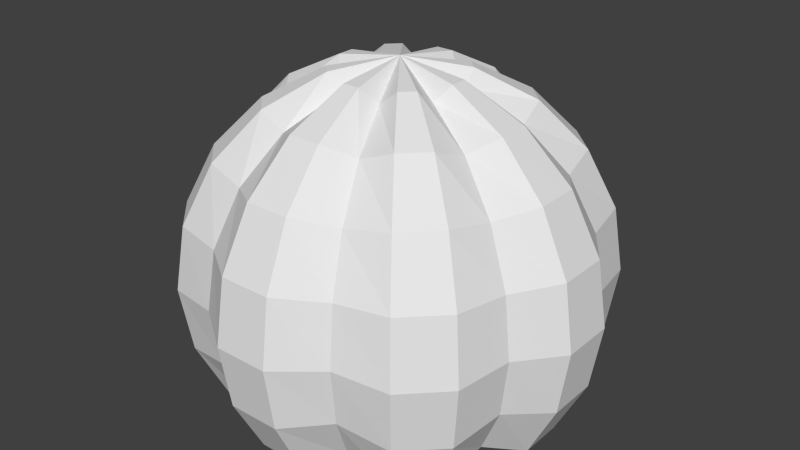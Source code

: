 # Source: jellydiff.blend  (saved by Blender 2.69.0; exported with 4.5.12 LTS)
import bpy
from mathutils import Matrix  # noqa: F401  (used for matrix-valued properties, if any)

bpy.ops.wm.read_factory_settings(use_empty=True)
scene = bpy.context.scene
scene.name = 'Scene'

# ---- collections
col_collection_1 = bpy.data.collections.new('Collection 1'); scene.collection.children.link(col_collection_1)

# ---- world
world_world = bpy.data.worlds.new('World'); scene.world = world_world
world_world.color = (0.05088, 0.05088, 0.05088)
world_world.use_sun_shadow = False
world_world.sun_shadow_jitter_overblur = 0.0
world_world.cycles.sampling_method = 'MANUAL'
world_world.cycles.sample_map_resolution = 256

# ---- meshes
me_sphere_001 = bpy.data.meshes.new('Sphere.001')
me_sphere_001.from_pydata([(-0.1037, -0.01389, 0.2523), (-0.1973, -0.02643, 0.2042), (-0.2716, -0.03638, 0.1293), (-0.3193, -0.04276, 0.03486), (-0.3357, -0.04496, -0.06982), (-0.3193, -0.04276, -0.1745), (-0.2716, -0.03638, -0.2689), (-0.1038, 0.01343, 0.2523), (-0.1975, 0.02555, 0.2042), (-0.2718, 0.03516, 0.1293), (-0.3195, 0.04134, 0.03486), (-0.3359, 0.04346, -0.06982), (-0.3195, 0.04134, -0.1745), (-0.2718, 0.03516, -0.2689), (-0.08827, 0.03633, 0.2294), (-0.1679, 0.0691, 0.1855), (-0.2311, 0.09511, 0.1172), (-0.2717, 0.1118, 0.03106), (-0.2856, 0.1176, -0.06439), (-0.2717, 0.1118, -0.1598), (-0.2311, 0.09511, -0.2459), (-0.08319, 0.06354, 0.2523), (-0.1582, 0.1209, 0.2042), (-0.2178, 0.1663, 0.1293), (-0.256, 0.1955, 0.03486), (-0.2692, 0.2056, -0.06982), (-0.256, 0.1955, -0.1745), (-0.2178, 0.1663, -0.2689), (-0.06391, 0.0829, 0.2523), (-0.1216, 0.1577, 0.2042), (-0.1673, 0.217, 0.1293), (-0.1967, 0.2551, 0.03486), (-0.2068, 0.2683, -0.06982), (-0.1967, 0.2551, -0.1745), (-0.1673, 0.217, -0.2689), (-0.03672, 0.0881, 0.2294), (-0.06985, 0.1676, 0.1855), (-0.09614, 0.2307, 0.1172), (-0.113, 0.2711, 0.03106), (-0.1188, 0.2851, -0.06439), (-0.113, 0.2711, -0.1598), (-0.09614, 0.2307, -0.2459), (-0.01389, 0.1037, 0.2523), (-0.02643, 0.1973, 0.2042), (-0.03638, 0.2716, 0.1293), (-0.04276, 0.3193, 0.03486), (-0.04496, 0.3357, -0.06982), (-0.04276, 0.3193, -0.1745), (-0.03638, 0.2716, -0.2689), (0.01343, 0.1038, 0.2523), (0.02555, 0.1975, 0.2042), (0.03516, 0.2718, 0.1293), (0.04134, 0.3195, 0.03486), (0.04346, 0.3359, -0.06982), (0.04134, 0.3195, -0.1745), (0.03516, 0.2718, -0.2689), (0.03633, 0.08827, 0.2294), (0.0691, 0.1679, 0.1855), (0.09511, 0.2311, 0.1172), (0.1118, 0.2717, 0.03106), (0.1176, 0.2856, -0.06439), (0.1118, 0.2717, -0.1598), (0.09511, 0.2311, -0.2459), (0.06354, 0.08319, 0.2523), (0.1209, 0.1582, 0.2042), (0.1663, 0.2178, 0.1293), (0.1955, 0.256, 0.03486), (0.2056, 0.2692, -0.06982), (0.1955, 0.256, -0.1745), (0.1663, 0.2178, -0.2689), (0.0829, 0.06391, 0.2523), (0.1577, 0.1216, 0.2042), (0.217, 0.1673, 0.1293), (0.2551, 0.1967, 0.03486), (0.2683, 0.2068, -0.06982), (0.2551, 0.1967, -0.1745), (0.217, 0.1673, -0.2689), (0.0881, 0.03672, 0.2294), (0.1676, 0.06985, 0.1855), (0.2307, 0.09614, 0.1172), (0.2711, 0.113, 0.03106), (0.2851, 0.1188, -0.06439), (0.2711, 0.113, -0.1598), (0.2307, 0.09614, -0.2459), (0.1037, 0.01389, 0.2523), (0.1973, 0.02643, 0.2042), (0.2716, 0.03638, 0.1293), (0.3193, 0.04276, 0.03486), (0.3357, 0.04496, -0.06982), (0.3193, 0.04276, -0.1745), (0.2716, 0.03638, -0.2689), (0.1038, -0.01343, 0.2523), (0.1975, -0.02555, 0.2042), (0.2718, -0.03516, 0.1293), (0.3195, -0.04134, 0.03486), (0.3359, -0.04346, -0.06982), (0.3195, -0.04134, -0.1745), (0.2718, -0.03516, -0.2689), (0.08827, -0.03633, 0.2294), (0.1679, -0.0691, 0.1855), (0.2311, -0.09511, 0.1172), (0.2717, -0.1118, 0.03106), (0.2856, -0.1176, -0.06439), (0.2717, -0.1118, -0.1598), (0.2311, -0.09511, -0.2459), (0.08319, -0.06354, 0.2523), (0.1582, -0.1209, 0.2042), (0.2178, -0.1663, 0.1293), (0.256, -0.1955, 0.03486), (0.2692, -0.2056, -0.06982), (0.256, -0.1955, -0.1745), (0.2178, -0.1663, -0.2689), (0.06391, -0.0829, 0.2523), (0.1216, -0.1577, 0.2042), (0.1673, -0.217, 0.1293), (0.1967, -0.2551, 0.03486), (0.2068, -0.2683, -0.06982), (0.1967, -0.2551, -0.1745), (0.1673, -0.217, -0.2689), (0.03672, -0.0881, 0.2294), (0.06985, -0.1676, 0.1855), (0.09614, -0.2307, 0.1172), (0.113, -0.2711, 0.03106), (0.1188, -0.2851, -0.06439), (0.113, -0.2711, -0.1598), (0.09614, -0.2307, -0.2459), (0.01389, -0.1037, 0.2523), (0.02643, -0.1973, 0.2042), (0.03638, -0.2716, 0.1293), (0.04276, -0.3193, 0.03486), (0.04496, -0.3357, -0.06982), (0.04276, -0.3193, -0.1745), (0.03638, -0.2716, -0.2689), (-0.01343, -0.1038, 0.2523), (-0.02555, -0.1975, 0.2042), (-0.03516, -0.2718, 0.1293), (-0.04134, -0.3195, 0.03486), (-0.04346, -0.3359, -0.06982), (-0.04134, -0.3195, -0.1745), (-0.03516, -0.2718, -0.2689), (-0.03633, -0.08827, 0.2294), (-0.0691, -0.1679, 0.1855), (-0.09511, -0.2311, 0.1172), (-0.1118, -0.2717, 0.03106), (-0.1176, -0.2856, -0.06439), (-0.1118, -0.2717, -0.1598), (-0.09511, -0.2311, -0.2459), (-4.4e-08, -1.294e-07, 0.2689), (-0.06354, -0.08319, 0.2523), (-0.1209, -0.1582, 0.2042), (-0.1663, -0.2178, 0.1293), (-0.1955, -0.256, 0.03486), (-0.2056, -0.2692, -0.06982), (-0.1955, -0.256, -0.1745), (-0.1663, -0.2178, -0.2689), (-0.0829, -0.06391, 0.2523), (-0.1577, -0.1216, 0.2042), (-0.217, -0.1673, 0.1293), (-0.2551, -0.1967, 0.03486), (-0.2683, -0.2068, -0.06982), (-0.2551, -0.1967, -0.1745), (-0.217, -0.1673, -0.2689), (-0.0881, -0.03672, 0.2294), (-0.1676, -0.06985, 0.1855), (-0.2307, -0.09614, 0.1172), (-0.2711, -0.113, 0.03106), (-0.2851, -0.1188, -0.06439), (-0.2711, -0.113, -0.1598), (-0.2307, -0.09614, -0.2459), (-0.09619, -0.01288, 0.234), (-0.183, -0.0245, 0.1894), (-0.2518, -0.03373, 0.1199), (-0.2961, -0.03965, 0.03232), (-0.3113, -0.04169, -0.06473), (-0.2961, -0.03965, -0.1618), (-0.2518, -0.03373, -0.2493), (-0.09625, 0.01245, 0.234), (-0.1831, 0.02369, 0.1894), (-0.252, 0.0326, 0.1199), (-0.2962, 0.03833, 0.03232), (-0.3115, 0.0403, -0.06473), (-0.2962, 0.03833, -0.1618), (-0.252, 0.0326, -0.2493), (-0.08184, 0.03368, 0.2127), (-0.1557, 0.06407, 0.172), (-0.2143, 0.08819, 0.1086), (-0.2519, 0.1037, 0.02879), (-0.2648, 0.109, -0.0597), (-0.2519, 0.1037, -0.1482), (-0.2143, 0.08819, -0.228), (-0.07713, 0.05891, 0.234), (-0.1467, 0.1121, 0.1894), (-0.2019, 0.1542, 0.1199), (-0.2374, 0.1813, 0.03232), (-0.2496, 0.1906, -0.06473), (-0.2374, 0.1813, -0.1618), (-0.2019, 0.1542, -0.2493), (-0.05925, 0.07686, 0.234), (-0.1127, 0.1462, 0.1894), (-0.1551, 0.2012, 0.1199), (-0.1824, 0.2366, 0.03232), (-0.1917, 0.2487, -0.06473), (-0.1824, 0.2366, -0.1618), (-0.1551, 0.2012, -0.2493), (-0.03405, 0.08169, 0.2127), (-0.06477, 0.1554, 0.172), (-0.08914, 0.2139, 0.1086), (-0.1048, 0.2514, 0.02879), (-0.1102, 0.2643, -0.0597), (-0.1048, 0.2514, -0.1482), (-0.08914, 0.2139, -0.228), (-0.01288, 0.09619, 0.234), (-0.0245, 0.183, 0.1894), (-0.03373, 0.2518, 0.1199), (-0.03965, 0.2961, 0.03232), (-0.04169, 0.3113, -0.06473), (-0.03965, 0.2961, -0.1618), (-0.03373, 0.2518, -0.2493), (0.01245, 0.09625, 0.234), (0.02369, 0.1831, 0.1894), (0.0326, 0.252, 0.1199), (0.03833, 0.2962, 0.03232), (0.0403, 0.3115, -0.06473), (0.03833, 0.2962, -0.1618), (0.0326, 0.252, -0.2493), (0.03368, 0.08184, 0.2127), (0.06407, 0.1557, 0.172), (0.08819, 0.2143, 0.1086), (0.1037, 0.2519, 0.02879), (0.109, 0.2648, -0.0597), (0.1037, 0.2519, -0.1482), (0.08819, 0.2143, -0.228), (0.05891, 0.07713, 0.234), (0.1121, 0.1467, 0.1894), (0.1542, 0.2019, 0.1199), (0.1813, 0.2374, 0.03232), (0.1906, 0.2496, -0.06473), (0.1813, 0.2374, -0.1618), (0.1542, 0.2019, -0.2493), (0.07687, 0.05925, 0.234), (0.1462, 0.1127, 0.1894), (0.2012, 0.1551, 0.1199), (0.2366, 0.1824, 0.03232), (0.2487, 0.1917, -0.06473), (0.2366, 0.1824, -0.1618), (0.2012, 0.1551, -0.2493), (0.08169, 0.03405, 0.2127), (0.1554, 0.06477, 0.172), (0.2139, 0.08914, 0.1086), (0.2514, 0.1048, 0.02879), (0.2643, 0.1102, -0.0597), (0.2514, 0.1048, -0.1482), (0.2139, 0.08914, -0.228), (0.09619, 0.01288, 0.234), (0.183, 0.0245, 0.1894), (0.2518, 0.03373, 0.1199), (0.2961, 0.03965, 0.03232), (0.3113, 0.04169, -0.06473), (0.2961, 0.03965, -0.1618), (0.2518, 0.03373, -0.2493), (0.09625, -0.01245, 0.234), (0.1831, -0.02369, 0.1894), (0.252, -0.0326, 0.1199), (0.2962, -0.03833, 0.03232), (0.3115, -0.0403, -0.06473), (0.2962, -0.03833, -0.1618), (0.252, -0.0326, -0.2493), (0.08184, -0.03368, 0.2127), (0.1557, -0.06407, 0.172), (0.2143, -0.08819, 0.1086), (0.2519, -0.1037, 0.02879), (0.2648, -0.109, -0.0597), (0.2519, -0.1037, -0.1482), (0.2143, -0.08819, -0.228), (0.07713, -0.05891, 0.234), (0.1467, -0.1121, 0.1894), (0.2019, -0.1542, 0.1199), (0.2374, -0.1813, 0.03232), (0.2496, -0.1906, -0.06473), (0.2374, -0.1813, -0.1618), (0.2019, -0.1542, -0.2493), (0.05925, -0.07687, 0.234), (0.1127, -0.1462, 0.1894), (0.1551, -0.2012, 0.1199), (0.1824, -0.2366, 0.03232), (0.1917, -0.2487, -0.06473), (0.1824, -0.2366, -0.1618), (0.1551, -0.2012, -0.2493), (0.03405, -0.08169, 0.2127), (0.06477, -0.1554, 0.172), (0.08914, -0.2139, 0.1086), (0.1048, -0.2514, 0.02879), (0.1102, -0.2643, -0.0597), (0.1048, -0.2514, -0.1482), (0.08914, -0.2139, -0.228), (0.01288, -0.09619, 0.234), (0.0245, -0.183, 0.1894), (0.03373, -0.2518, 0.1199), (0.03965, -0.2961, 0.03232), (0.04169, -0.3113, -0.06473), (0.03965, -0.2961, -0.1618), (0.03373, -0.2518, -0.2493), (-0.01245, -0.09625, 0.234), (-0.02369, -0.1831, 0.1894), (-0.0326, -0.252, 0.1199), (-0.03833, -0.2962, 0.03232), (-0.0403, -0.3115, -0.06473), (-0.03833, -0.2962, -0.1618), (-0.0326, -0.252, -0.2493), (-0.03368, -0.08184, 0.2127), (-0.06407, -0.1557, 0.172), (-0.08819, -0.2143, 0.1086), (-0.1037, -0.2519, 0.02879), (-0.109, -0.2648, -0.0597), (-0.1037, -0.2519, -0.1482), (-0.08819, -0.2143, -0.228), (-4.08e-08, -1.2e-07, 0.2493), (-0.05891, -0.07713, 0.234), (-0.1121, -0.1467, 0.1894), (-0.1542, -0.2019, 0.1199), (-0.1813, -0.2374, 0.03232), (-0.1906, -0.2496, -0.06473), (-0.1813, -0.2374, -0.1618), (-0.1542, -0.2019, -0.2493), (-0.07687, -0.05925, 0.234), (-0.1462, -0.1127, 0.1894), (-0.2012, -0.1551, 0.1199), (-0.2366, -0.1824, 0.03232), (-0.2487, -0.1917, -0.06473), (-0.2366, -0.1824, -0.1618), (-0.2012, -0.1551, -0.2493), (-0.08169, -0.03405, 0.2127), (-0.1554, -0.06477, 0.172), (-0.2139, -0.08914, 0.1086), (-0.2514, -0.1048, 0.02879), (-0.2643, -0.1102, -0.0597), (-0.2514, -0.1048, -0.1482), (-0.2139, -0.08914, -0.228)], [], [(6, 13, 12, 5), (1, 8, 7, 0), (5, 12, 11, 4), (4, 11, 10, 3), (3, 10, 9, 2), (2, 9, 8, 1), (13, 20, 19, 12), (8, 15, 14, 7), (12, 19, 18, 11), (11, 18, 17, 10), (10, 17, 16, 9), (9, 16, 15, 8), (19, 26, 25, 18), (18, 25, 24, 17), (17, 24, 23, 16), (16, 23, 22, 15), (20, 27, 26, 19), (15, 22, 21, 14), (25, 32, 31, 24), (24, 31, 30, 23), (23, 30, 29, 22), (27, 34, 33, 26), (22, 29, 28, 21), (26, 33, 32, 25), (31, 38, 37, 30), (30, 37, 36, 29), (34, 41, 40, 33), (29, 36, 35, 28), (33, 40, 39, 32), (32, 39, 38, 31), (37, 44, 43, 36), (41, 48, 47, 40), (36, 43, 42, 35), (40, 47, 46, 39), (39, 46, 45, 38), (38, 45, 44, 37), (48, 55, 54, 47), (43, 50, 49, 42), (47, 54, 53, 46), (46, 53, 52, 45), (45, 52, 51, 44), (44, 51, 50, 43), (54, 61, 60, 53), (53, 60, 59, 52), (52, 59, 58, 51), (51, 58, 57, 50), (55, 62, 61, 54), (50, 57, 56, 49), (60, 67, 66, 59), (59, 66, 65, 58), (58, 65, 64, 57), (62, 69, 68, 61), (57, 64, 63, 56), (61, 68, 67, 60), (66, 73, 72, 65), (65, 72, 71, 64), (69, 76, 75, 68), (64, 71, 70, 63), (68, 75, 74, 67), (67, 74, 73, 66), (72, 79, 78, 71), (76, 83, 82, 75), (71, 78, 77, 70), (75, 82, 81, 74), (74, 81, 80, 73), (73, 80, 79, 72), (83, 90, 89, 82), (78, 85, 84, 77), (82, 89, 88, 81), (81, 88, 87, 80), (80, 87, 86, 79), (79, 86, 85, 78), (89, 96, 95, 88), (88, 95, 94, 87), (87, 94, 93, 86), (86, 93, 92, 85), (90, 97, 96, 89), (85, 92, 91, 84), (95, 102, 101, 94), (94, 101, 100, 93), (93, 100, 99, 92), (97, 104, 103, 96), (92, 99, 98, 91), (96, 103, 102, 95), (101, 108, 107, 100), (100, 107, 106, 99), (104, 111, 110, 103), (99, 106, 105, 98), (103, 110, 109, 102), (102, 109, 108, 101), (107, 114, 113, 106), (111, 118, 117, 110), (106, 113, 112, 105), (110, 117, 116, 109), (109, 116, 115, 108), (108, 115, 114, 107), (118, 125, 124, 117), (113, 120, 119, 112), (117, 124, 123, 116), (116, 123, 122, 115), (115, 122, 121, 114), (114, 121, 120, 113), (124, 131, 130, 123), (123, 130, 129, 122), (122, 129, 128, 121), (121, 128, 127, 120), (125, 132, 131, 124), (120, 127, 126, 119), (130, 137, 136, 129), (129, 136, 135, 128), (128, 135, 134, 127), (132, 139, 138, 131), (127, 134, 133, 126), (131, 138, 137, 130), (136, 143, 142, 135), (135, 142, 141, 134), (139, 146, 145, 138), (134, 141, 140, 133), (138, 145, 144, 137), (137, 144, 143, 136), (142, 150, 149, 141), (146, 154, 153, 145), (141, 149, 148, 140), (145, 153, 152, 144), (144, 152, 151, 143), (143, 151, 150, 142), (154, 161, 160, 153), (149, 156, 155, 148), (153, 160, 159, 152), (152, 159, 158, 151), (151, 158, 157, 150), (150, 157, 156, 149), (160, 167, 166, 159), (159, 166, 165, 158), (158, 165, 164, 157), (157, 164, 163, 156), (161, 168, 167, 160), (156, 163, 162, 155), (0, 7, 147), (7, 14, 147), (14, 21, 147), (21, 28, 147), (28, 35, 147), (35, 42, 147), (42, 49, 147), (49, 56, 147), (56, 63, 147), (63, 70, 147), (70, 77, 147), (77, 84, 147), (84, 91, 147), (91, 98, 147), (98, 105, 147), (105, 112, 147), (112, 119, 147), (119, 126, 147), (126, 133, 147), (133, 140, 147), (140, 148, 147), (148, 155, 147), (155, 162, 147), (166, 4, 3, 165), (165, 3, 2, 164), (164, 2, 1, 163), (168, 6, 5, 167), (163, 1, 0, 162), (167, 5, 4, 166), (162, 0, 147), (175, 174, 181, 182), (170, 169, 176, 177), (174, 173, 180, 181), (173, 172, 179, 180), (172, 171, 178, 179), (171, 170, 177, 178), (182, 181, 188, 189), (177, 176, 183, 184), (181, 180, 187, 188), (180, 179, 186, 187), (179, 178, 185, 186), (178, 177, 184, 185), (188, 187, 194, 195), (187, 186, 193, 194), (186, 185, 192, 193), (185, 184, 191, 192), (189, 188, 195, 196), (184, 183, 190, 191), (194, 193, 200, 201), (193, 192, 199, 200), (192, 191, 198, 199), (196, 195, 202, 203), (191, 190, 197, 198), (195, 194, 201, 202), (200, 199, 206, 207), (199, 198, 205, 206), (203, 202, 209, 210), (198, 197, 204, 205), (202, 201, 208, 209), (201, 200, 207, 208), (206, 205, 212, 213), (210, 209, 216, 217), (205, 204, 211, 212), (209, 208, 215, 216), (208, 207, 214, 215), (207, 206, 213, 214), (217, 216, 223, 224), (212, 211, 218, 219), (216, 215, 222, 223), (215, 214, 221, 222), (214, 213, 220, 221), (213, 212, 219, 220), (223, 222, 229, 230), (222, 221, 228, 229), (221, 220, 227, 228), (220, 219, 226, 227), (224, 223, 230, 231), (219, 218, 225, 226), (229, 228, 235, 236), (228, 227, 234, 235), (227, 226, 233, 234), (231, 230, 237, 238), (226, 225, 232, 233), (230, 229, 236, 237), (235, 234, 241, 242), (234, 233, 240, 241), (238, 237, 244, 245), (233, 232, 239, 240), (237, 236, 243, 244), (236, 235, 242, 243), (241, 240, 247, 248), (245, 244, 251, 252), (240, 239, 246, 247), (244, 243, 250, 251), (243, 242, 249, 250), (242, 241, 248, 249), (252, 251, 258, 259), (247, 246, 253, 254), (251, 250, 257, 258), (250, 249, 256, 257), (249, 248, 255, 256), (248, 247, 254, 255), (258, 257, 264, 265), (257, 256, 263, 264), (256, 255, 262, 263), (255, 254, 261, 262), (259, 258, 265, 266), (254, 253, 260, 261), (264, 263, 270, 271), (263, 262, 269, 270), (262, 261, 268, 269), (266, 265, 272, 273), (261, 260, 267, 268), (265, 264, 271, 272), (270, 269, 276, 277), (269, 268, 275, 276), (273, 272, 279, 280), (268, 267, 274, 275), (272, 271, 278, 279), (271, 270, 277, 278), (276, 275, 282, 283), (280, 279, 286, 287), (275, 274, 281, 282), (279, 278, 285, 286), (278, 277, 284, 285), (277, 276, 283, 284), (287, 286, 293, 294), (282, 281, 288, 289), (286, 285, 292, 293), (285, 284, 291, 292), (284, 283, 290, 291), (283, 282, 289, 290), (293, 292, 299, 300), (292, 291, 298, 299), (291, 290, 297, 298), (290, 289, 296, 297), (294, 293, 300, 301), (289, 288, 295, 296), (299, 298, 305, 306), (298, 297, 304, 305), (297, 296, 303, 304), (301, 300, 307, 308), (296, 295, 302, 303), (300, 299, 306, 307), (305, 304, 311, 312), (304, 303, 310, 311), (308, 307, 314, 315), (303, 302, 309, 310), (307, 306, 313, 314), (306, 305, 312, 313), (311, 310, 318, 319), (315, 314, 322, 323), (310, 309, 317, 318), (314, 313, 321, 322), (313, 312, 320, 321), (312, 311, 319, 320), (323, 322, 329, 330), (318, 317, 324, 325), (322, 321, 328, 329), (321, 320, 327, 328), (320, 319, 326, 327), (319, 318, 325, 326), (329, 328, 335, 336), (328, 327, 334, 335), (327, 326, 333, 334), (326, 325, 332, 333), (330, 329, 336, 337), (325, 324, 331, 332), (169, 316, 176), (176, 316, 183), (183, 316, 190), (190, 316, 197), (197, 316, 204), (204, 316, 211), (211, 316, 218), (218, 316, 225), (225, 316, 232), (232, 316, 239), (239, 316, 246), (246, 316, 253), (253, 316, 260), (260, 316, 267), (267, 316, 274), (274, 316, 281), (281, 316, 288), (288, 316, 295), (295, 316, 302), (302, 316, 309), (309, 316, 317), (317, 316, 324), (324, 316, 331), (335, 334, 172, 173), (334, 333, 171, 172), (333, 332, 170, 171), (337, 336, 174, 175), (332, 331, 169, 170), (336, 335, 173, 174), (331, 316, 169), (6, 168, 337, 175), (168, 161, 330, 337), (125, 118, 287, 294), (104, 97, 266, 273), (111, 104, 273, 280), (13, 6, 175, 182), (62, 55, 224, 231), (154, 146, 315, 323), (146, 139, 308, 315), (139, 132, 301, 308), (20, 13, 182, 189), (48, 41, 210, 217), (97, 90, 259, 266), (161, 154, 323, 330), (132, 125, 294, 301), (34, 27, 196, 203), (55, 48, 217, 224), (41, 34, 203, 210), (83, 76, 245, 252), (69, 62, 231, 238), (90, 83, 252, 259), (76, 69, 238, 245), (118, 111, 280, 287), (27, 20, 189, 196)])
me_sphere_001.use_remesh_preserve_volume = False
me_sphere_001.use_remesh_preserve_attributes = False
me_sphere_001.use_mirror_vertex_groups = False
me_sphere_001.update()
arm_armature = bpy.data.armatures.new('Armature')  # bones are not reproduced

# ---- objects
ob_armature = bpy.data.objects.new('Armature', arm_armature)
ob_sphere = bpy.data.objects.new('Sphere', me_sphere_001)

# ---- transforms, parenting, visibility, modifiers, constraints
ob_armature.location = (0.0, 0.0, 0.0)
ob_armature.lineart.crease_threshold = 0.0
ob_sphere.parent = ob_armature
ob_sphere.location = (0.0, 0.0, 0.0)
ob_sphere.lineart.crease_threshold = 0.0
_vg = ob_sphere.vertex_groups.new(name='Bone')
for _i, _w in zip([0, 1, 7, 8, 14, 15, 16, 21, 22, 23, 28, 29, 30, 35, 36, 37, 42, 43, 49, 50, 56, 57, 58, 63, 64, 65, 70, 71, 72, 77, 78, 79, 84, 85, 91, 92, 98, 99, 100, 105, 106, 107, 112, 113, 114, 119, 120, 121, 126, 127, 133, 134, 140, 141, 142, 147, 148, 149, 150, 155, 156, 157, 162, 163, 164, 169, 170, 176, 177, 183, 184, 185, 190, 191, 192, 197, 198, 199, 204, 205, 206, 211, 212, 218, 219, 225, 226, 227, 232, 233, 234, 239, 240, 241, 246, 247, 248, 253, 254, 260, 261, 267, 268, 269, 274, 275, 276, 281, 282, 283, 288, 289, 290, 295, 296, 302, 303, 309, 310, 311, 316, 317, 318, 319, 324, 325, 326, 331, 332, 333], [0.6331, 0.1135, 0.621, 0.1163, 0.6501, 0.1482, 0.02223, 0.6308, 0.1575, 0.04584, 0.65, 0.1576, 0.04443, 0.6603, 0.1449, 0.01822, 0.6368, 0.1182, 0.6585, 0.122, 0.6816, 0.1556, 0.02605, 0.684, 0.1675, 0.05066, 0.689, 0.1677, 0.05046, 0.6928, 0.1544, 0.02434, 0.6809, 0.1245, 0.6792, 0.1238, 0.6778, 0.1518, 0.02184, 0.6538, 0.1592, 0.04553, 0.6334, 0.1568, 0.04503, 0.6476, 0.1441, 0.02008, 0.616, 0.113, 0.6316, 0.1109, 0.6437, 0.1356, 0.008412, 1.0, 0.6282, 0.1424, 0.02658, 0.614, 0.1427, 0.02758, 0.6434, 0.1366, 0.01029, 0.6331, 0.1135, 0.621, 0.1163, 0.6501, 0.1482, 0.02223, 0.6308, 0.1575, 0.04584, 0.65, 0.1576, 0.04443, 0.6603, 0.1449, 0.01822, 0.6368, 0.1182, 0.6585, 0.122, 0.6816, 0.1556, 0.02605, 0.684, 0.1675, 0.05066, 0.689, 0.1677, 0.05046, 0.6928, 0.1544, 0.02434, 0.6809, 0.1245, 0.6792, 0.1238, 0.6778, 0.1518, 0.02184, 0.6538, 0.1592, 0.04553, 0.6334, 0.1568, 0.04503, 0.6476, 0.1441, 0.02008, 0.616, 0.113, 0.6316, 0.1109, 0.6437, 0.1356, 0.008412, 1.0, 0.6282, 0.1424, 0.02658, 0.614, 0.1427, 0.02758, 0.6434, 0.1366, 0.01029]): _vg.add([_i], _w, 'REPLACE')
_vg = ob_sphere.vertex_groups.new(name='Bone.001')
for _i, _w in zip([0, 7, 8, 10, 11, 14, 15, 16, 17, 18, 19, 20, 21, 22, 23, 24, 25, 26, 27, 28, 29, 30, 31, 32, 33, 34, 35, 36, 37, 38, 39, 40, 41, 42, 43, 44, 45, 46, 47, 48, 49, 50, 51, 52, 53, 54, 55, 56, 57, 58, 59, 60, 61, 62, 63, 64, 65, 66, 67, 68, 69, 70, 71, 72, 73, 74, 75, 76, 77, 78, 79, 80, 81, 82, 83, 84, 85, 87, 88, 91, 92, 169, 176, 177, 179, 180, 183, 184, 185, 186, 187, 188, 189, 190, 191, 192, 193, 194, 195, 196, 197, 198, 199, 200, 201, 202, 203, 204, 205, 206, 207, 208, 209, 210, 211, 212, 213, 214, 215, 216, 217, 218, 219, 220, 221, 222, 223, 224, 225, 226, 227, 228, 229, 230, 231, 232, 233, 234, 235, 236, 237, 238, 239, 240, 241, 242, 243, 244, 245, 246, 247, 248, 249, 250, 251, 252, 253, 254, 256, 257, 260, 261], [0.0318, 0.06239, 0.05549, 0.01485, 0.0232, 0.09491, 0.1449, 0.1136, 0.1253, 0.09276, 0.0572, 0.01602, 0.1549, 0.3698, 0.3082, 0.3271, 0.174, 0.09581, 0.05647, 0.1842, 0.4533, 0.569, 0.4154, 0.25, 0.1332, 0.07009, 0.2296, 0.6962, 0.808, 0.6702, 0.3815, 0.1809, 0.07093, 0.273, 0.8061, 0.9543, 0.8403, 0.5433, 0.1844, 0.01093, 0.2613, 0.8127, 0.9524, 0.8392, 0.5429, 0.1851, 0.009474, 0.231, 0.7306, 0.8098, 0.6703, 0.3838, 0.1801, 0.07239, 0.1927, 0.5939, 0.5907, 0.4195, 0.2541, 0.1355, 0.0722, 0.1517, 0.4293, 0.3253, 0.3304, 0.1774, 0.09787, 0.05766, 0.09298, 0.1626, 0.1184, 0.1285, 0.09336, 0.05733, 0.01624, 0.05682, 0.06085, 0.01671, 0.02465, 0.02464, 0.001341, 0.0318, 0.06239, 0.05549, 0.01485, 0.0232, 0.09491, 0.1449, 0.1136, 0.1253, 0.09276, 0.0572, 0.01602, 0.1549, 0.3698, 0.3082, 0.3271, 0.174, 0.09581, 0.05647, 0.1842, 0.4533, 0.569, 0.4154, 0.25, 0.1332, 0.07009, 0.2296, 0.6962, 0.808, 0.6702, 0.3815, 0.1809, 0.07093, 0.273, 0.8061, 0.9543, 0.8403, 0.5433, 0.1844, 0.01093, 0.2613, 0.8127, 0.9524, 0.8392, 0.5429, 0.1851, 0.009474, 0.231, 0.7306, 0.8098, 0.6703, 0.3838, 0.1801, 0.07239, 0.1927, 0.5939, 0.5907, 0.4195, 0.2541, 0.1355, 0.0722, 0.1517, 0.4293, 0.3253, 0.3304, 0.1774, 0.09787, 0.05766, 0.09298, 0.1626, 0.1184, 0.1285, 0.09336, 0.05733, 0.01624, 0.05682, 0.06085, 0.01671, 0.02465, 0.02464, 0.001341]): _vg.add([_i], _w, 'REPLACE')
_vg = ob_sphere.vertex_groups.new(name='Bone.002')
for _i, _w in zip([0, 1, 3, 4, 7, 8, 14, 84, 91, 92, 94, 95, 98, 99, 100, 101, 102, 103, 104, 105, 106, 107, 108, 109, 110, 111, 112, 113, 114, 115, 116, 117, 118, 119, 120, 121, 122, 123, 124, 125, 126, 127, 128, 129, 130, 131, 132, 133, 134, 135, 136, 137, 138, 139, 140, 141, 142, 143, 144, 145, 146, 148, 149, 150, 151, 152, 153, 154, 155, 156, 157, 158, 159, 160, 161, 162, 163, 164, 165, 166, 167, 168, 169, 170, 172, 173, 176, 177, 183, 253, 260, 261, 263, 264, 267, 268, 269, 270, 271, 272, 273, 274, 275, 276, 277, 278, 279, 280, 281, 282, 283, 284, 285, 286, 287, 288, 289, 290, 291, 292, 293, 294, 295, 296, 297, 298, 299, 300, 301, 302, 303, 304, 305, 306, 307, 308, 309, 310, 311, 312, 313, 314, 315, 317, 318, 319, 320, 321, 322, 323, 324, 325, 326, 327, 328, 329, 330, 331, 332, 333, 334, 335, 336, 337], [0.06607, 0.06273, 0.01628, 0.02454, 0.04396, 0.004518, 0.0009826, 0.001118, 0.02839, 0.01144, 0.003186, 0.01315, 0.06713, 0.07859, 0.07639, 0.1035, 0.08083, 0.05085, 0.009473, 0.1185, 0.1895, 0.2108, 0.284, 0.1556, 0.08799, 0.05272, 0.1671, 0.3475, 0.3863, 0.3594, 0.2291, 0.1253, 0.06725, 0.2166, 0.6497, 0.7464, 0.6377, 0.3667, 0.1763, 0.07124, 0.265, 0.7891, 0.9415, 0.8296, 0.5373, 0.1852, 0.01906, 0.2579, 0.8096, 0.9559, 0.8406, 0.5416, 0.1856, 0.0002619, 0.234, 0.7367, 0.8182, 0.6749, 0.3835, 0.1789, 0.06909, 0.205, 0.603, 0.598, 0.4223, 0.2538, 0.1344, 0.06998, 0.1739, 0.4381, 0.3284, 0.3336, 0.1773, 0.09704, 0.05624, 0.1049, 0.166, 0.1184, 0.1289, 0.09316, 0.05721, 0.01505, 0.06607, 0.06273, 0.01628, 0.02454, 0.04396, 0.004518, 0.0009826, 0.001118, 0.02839, 0.01144, 0.003186, 0.01315, 0.06713, 0.07859, 0.07639, 0.1035, 0.08083, 0.05085, 0.009473, 0.1185, 0.1895, 0.2108, 0.284, 0.1556, 0.08799, 0.05272, 0.1671, 0.3475, 0.3863, 0.3594, 0.2291, 0.1253, 0.06725, 0.2166, 0.6497, 0.7464, 0.6377, 0.3667, 0.1763, 0.07124, 0.265, 0.7891, 0.9415, 0.8296, 0.5373, 0.1852, 0.01906, 0.2579, 0.8096, 0.9559, 0.8406, 0.5416, 0.1856, 0.0002619, 0.234, 0.7367, 0.8182, 0.6749, 0.3835, 0.1789, 0.06909, 0.205, 0.603, 0.598, 0.4223, 0.2538, 0.1344, 0.06998, 0.1739, 0.4381, 0.3284, 0.3336, 0.1773, 0.09704, 0.05624, 0.1049, 0.166, 0.1184, 0.1289, 0.09316, 0.05721, 0.01505]): _vg.add([_i], _w, 'REPLACE')
_vg = ob_sphere.vertex_groups.new(name='Bone.003')
for _i, _w in zip([42, 49, 50, 52, 53, 56, 57, 58, 59, 60, 61, 62, 63, 64, 65, 66, 67, 68, 69, 70, 71, 72, 73, 74, 75, 76, 77, 78, 79, 80, 81, 82, 83, 84, 85, 86, 87, 88, 89, 90, 91, 92, 93, 94, 95, 96, 98, 99, 100, 101, 102, 103, 104, 105, 106, 107, 108, 109, 110, 111, 112, 113, 114, 115, 116, 117, 118, 119, 120, 121, 122, 123, 124, 125, 126, 127, 128, 129, 130, 131, 133, 134, 140, 211, 218, 219, 221, 222, 225, 226, 227, 228, 229, 230, 231, 232, 233, 234, 235, 236, 237, 238, 239, 240, 241, 242, 243, 244, 245, 246, 247, 248, 249, 250, 251, 252, 253, 254, 255, 256, 257, 258, 259, 260, 261, 262, 263, 264, 265, 267, 268, 269, 270, 271, 272, 273, 274, 275, 276, 277, 278, 279, 280, 281, 282, 283, 284, 285, 286, 287, 288, 289, 290, 291, 292, 293, 294, 295, 296, 297, 298, 299, 300, 302, 303, 309], [0.00491, 0.02766, 0.01885, 0.01144, 0.02107, 0.06317, 0.0882, 0.09629, 0.1179, 0.08946, 0.05593, 0.01513, 0.1068, 0.2103, 0.2736, 0.3139, 0.1689, 0.09348, 0.05533, 0.1448, 0.3762, 0.5401, 0.4037, 0.2447, 0.1297, 0.06846, 0.1977, 0.6628, 0.7912, 0.6609, 0.3762, 0.1749, 0.06907, 0.2348, 0.7932, 0.9491, 0.8365, 0.5386, 0.1713, 0.006916, 0.2419, 0.812, 0.9575, 0.8435, 0.5416, 0.1718, 0.2303, 0.7433, 0.8329, 0.6859, 0.3895, 0.177, 0.06877, 0.2078, 0.6222, 0.6567, 0.4502, 0.2662, 0.1385, 0.07193, 0.1796, 0.4675, 0.4816, 0.376, 0.1934, 0.1034, 0.0593, 0.1118, 0.183, 0.1641, 0.1521, 0.1049, 0.06315, 0.02126, 0.07408, 0.07012, 0.003644, 0.02976, 0.03574, 0.003805, 0.04629, 0.009999, 0.0016, 0.00491, 0.02766, 0.01885, 0.01144, 0.02107, 0.06317, 0.0882, 0.09629, 0.1179, 0.08946, 0.05593, 0.01513, 0.1068, 0.2103, 0.2736, 0.3139, 0.1689, 0.09348, 0.05533, 0.1448, 0.3762, 0.5401, 0.4037, 0.2447, 0.1297, 0.06846, 0.1977, 0.6628, 0.7912, 0.6609, 0.3762, 0.1749, 0.06907, 0.2348, 0.7932, 0.9491, 0.8365, 0.5386, 0.1713, 0.006916, 0.2419, 0.812, 0.9575, 0.8435, 0.5416, 0.1718, 0.2303, 0.7433, 0.8329, 0.6859, 0.3895, 0.177, 0.06877, 0.2078, 0.6222, 0.6567, 0.4502, 0.2662, 0.1385, 0.07193, 0.1796, 0.4675, 0.4816, 0.376, 0.1934, 0.1034, 0.0593, 0.1118, 0.183, 0.1641, 0.1521, 0.1049, 0.06315, 0.02126, 0.07408, 0.07012, 0.003644, 0.02976, 0.03574, 0.003805, 0.04629, 0.009999, 0.0016]): _vg.add([_i], _w, 'REPLACE')
_vg = ob_sphere.vertex_groups.new(name='Bone.004')
for _i, _w in zip([0, 1, 2, 3, 4, 5, 6, 7, 8, 9, 10, 11, 12, 13, 14, 15, 16, 17, 18, 19, 20, 21, 22, 23, 24, 25, 26, 27, 28, 29, 30, 31, 32, 33, 34, 35, 36, 37, 38, 39, 40, 41, 42, 43, 45, 46, 49, 126, 133, 134, 136, 137, 140, 141, 142, 143, 144, 145, 146, 148, 149, 150, 151, 152, 153, 154, 155, 156, 157, 158, 159, 160, 161, 162, 163, 164, 165, 166, 167, 168, 169, 170, 171, 172, 173, 174, 175, 176, 177, 178, 179, 180, 181, 182, 183, 184, 185, 186, 187, 188, 189, 190, 191, 192, 193, 194, 195, 196, 197, 198, 199, 200, 201, 202, 203, 204, 205, 206, 207, 208, 209, 210, 211, 212, 214, 215, 218, 295, 302, 303, 305, 306, 309, 310, 311, 312, 313, 314, 315, 317, 318, 319, 320, 321, 322, 323, 324, 325, 326, 327, 328, 329, 330, 331, 332, 333, 334, 335, 336, 337], [0.2516, 0.7888, 0.9501, 0.8366, 0.5383, 0.1739, 0.01069, 0.2661, 0.7929, 0.9506, 0.8374, 0.5382, 0.174, 0.003958, 0.229, 0.6813, 0.7954, 0.6638, 0.3777, 0.174, 0.06892, 0.1947, 0.4448, 0.5601, 0.4081, 0.2476, 0.131, 0.06917, 0.1485, 0.3624, 0.3012, 0.321, 0.172, 0.09468, 0.05532, 0.09086, 0.1382, 0.1063, 0.1223, 0.08993, 0.05573, 0.01331, 0.05972, 0.05261, 0.01255, 0.02222, 0.02745, 0.01001, 0.03481, 0.01823, 0.009082, 0.01968, 0.06954, 0.08714, 0.09258, 0.1157, 0.08805, 0.05486, 0.01227, 0.1206, 0.2097, 0.2709, 0.3129, 0.1674, 0.09235, 0.05405, 0.1679, 0.3768, 0.541, 0.4024, 0.2431, 0.1288, 0.06761, 0.2122, 0.665, 0.7939, 0.6617, 0.3751, 0.1756, 0.06916, 0.2516, 0.7888, 0.9501, 0.8366, 0.5383, 0.1739, 0.01069, 0.2661, 0.7929, 0.9506, 0.8374, 0.5382, 0.174, 0.003958, 0.229, 0.6813, 0.7954, 0.6638, 0.3777, 0.174, 0.06892, 0.1947, 0.4448, 0.5601, 0.4081, 0.2476, 0.131, 0.06917, 0.1485, 0.3624, 0.3012, 0.321, 0.172, 0.09468, 0.05532, 0.09086, 0.1382, 0.1063, 0.1223, 0.08993, 0.05573, 0.01331, 0.05972, 0.05261, 0.01255, 0.02222, 0.02745, 0.01001, 0.03481, 0.01823, 0.009082, 0.01968, 0.06954, 0.08714, 0.09258, 0.1157, 0.08805, 0.05486, 0.01227, 0.1206, 0.2097, 0.2709, 0.3129, 0.1674, 0.09235, 0.05405, 0.1679, 0.3768, 0.541, 0.4024, 0.2431, 0.1288, 0.06761, 0.2122, 0.665, 0.7939, 0.6617, 0.3751, 0.1756, 0.06916]): _vg.add([_i], _w, 'REPLACE')
_vg = ob_sphere.vertex_groups.new(name='Bone.005')
for _i, _w in zip([3, 4, 5, 10, 11, 12, 17, 18, 19, 20, 23, 24, 25, 26, 27, 30, 31, 32, 33, 34, 38, 39, 40, 41, 45, 46, 47, 52, 53, 54, 59, 60, 61, 62, 65, 66, 67, 68, 69, 72, 73, 74, 75, 76, 80, 81, 82, 83, 87, 88, 89, 94, 95, 96, 101, 102, 103, 104, 107, 108, 109, 110, 111, 114, 115, 116, 117, 118, 122, 123, 124, 125, 129, 130, 131, 136, 137, 138, 143, 144, 145, 146, 150, 151, 152, 153, 154, 157, 158, 159, 160, 161, 165, 166, 167, 168, 172, 173, 174, 179, 180, 181, 186, 187, 188, 189, 192, 193, 194, 195, 196, 199, 200, 201, 202, 203, 207, 208, 209, 210, 214, 215, 216, 221, 222, 223, 228, 229, 230, 231, 234, 235, 236, 237, 238, 241, 242, 243, 244, 245, 249, 250, 251, 252, 256, 257, 258, 263, 264, 265, 270, 271, 272, 273, 276, 277, 278, 279, 280, 283, 284, 285, 286, 287, 291, 292, 293, 294, 298, 299, 300, 305, 306, 307, 312, 313, 314, 315, 319, 320, 321, 322, 323, 326, 327, 328, 329, 330, 334, 335, 336, 337], [0.01522, 0.08669, 0.04694, 0.01452, 0.08737, 0.04559, 0.07124, 0.1941, 0.0903, 0.03252, 0.01404, 0.0955, 0.2289, 0.1066, 0.05513, 0.01333, 0.09531, 0.2298, 0.1069, 0.05483, 0.07006, 0.1952, 0.09033, 0.03076, 0.01473, 0.08673, 0.05057, 0.01463, 0.08733, 0.05004, 0.07081, 0.1919, 0.09034, 0.03324, 0.0141, 0.09482, 0.2261, 0.1059, 0.05506, 0.0136, 0.09455, 0.2268, 0.1055, 0.05447, 0.06972, 0.1924, 0.0881, 0.02989, 0.0145, 0.08483, 0.04311, 0.01303, 0.08556, 0.04126, 0.07002, 0.1909, 0.08799, 0.02925, 0.01353, 0.09484, 0.2266, 0.1055, 0.05427, 0.01385, 0.09501, 0.2284, 0.1064, 0.0548, 0.07079, 0.1953, 0.09102, 0.03333, 0.01627, 0.08748, 0.05197, 0.01417, 0.08832, 0.05087, 0.07092, 0.1946, 0.0911, 0.03133, 0.01357, 0.09573, 0.2299, 0.107, 0.05475, 0.01356, 0.09561, 0.231, 0.107, 0.05464, 0.07065, 0.1966, 0.09025, 0.03109, 0.01522, 0.08669, 0.04694, 0.01452, 0.08737, 0.04559, 0.07124, 0.1941, 0.0903, 0.03252, 0.01404, 0.0955, 0.2289, 0.1066, 0.05513, 0.01333, 0.09531, 0.2298, 0.1069, 0.05483, 0.07006, 0.1952, 0.09033, 0.03076, 0.01473, 0.08673, 0.05057, 0.01463, 0.08733, 0.05004, 0.07081, 0.1919, 0.09034, 0.03324, 0.0141, 0.09482, 0.2261, 0.1059, 0.05506, 0.0136, 0.09455, 0.2268, 0.1055, 0.05447, 0.06972, 0.1924, 0.0881, 0.02989, 0.0145, 0.08483, 0.04311, 0.01303, 0.08556, 0.04126, 0.07002, 0.1909, 0.08799, 0.02925, 0.01353, 0.09484, 0.2266, 0.1055, 0.05427, 0.01385, 0.09501, 0.2284, 0.1064, 0.0548, 0.07079, 0.1953, 0.09102, 0.03333, 0.01627, 0.08748, 0.05197, 0.01417, 0.08832, 0.05087, 0.07092, 0.1946, 0.0911, 0.03133, 0.01357, 0.09573, 0.2299, 0.107, 0.05475, 0.01356, 0.09561, 0.231, 0.107, 0.05464, 0.07065, 0.1966, 0.09025, 0.03109]): _vg.add([_i], _w, 'REPLACE')
_vg = ob_sphere.vertex_groups.new(name='Bone.006')
for _i, _w in zip([4, 5, 6, 95, 96, 101, 102, 103, 104, 108, 109, 110, 111, 115, 116, 117, 118, 122, 123, 124, 125, 129, 130, 131, 132, 136, 137, 138, 139, 143, 144, 145, 146, 150, 151, 152, 153, 154, 158, 159, 160, 161, 165, 166, 167, 168, 173, 174, 175, 264, 265, 270, 271, 272, 273, 277, 278, 279, 280, 284, 285, 286, 287, 291, 292, 293, 294, 298, 299, 300, 301, 305, 306, 307, 308, 312, 313, 314, 315, 319, 320, 321, 322, 323, 327, 328, 329, 330, 334, 335, 336, 337], [0.02731, 0.05177, 0.01811, 0.007686, 0.02085, 0.01128, 0.06705, 0.1081, 0.1038, 0.05702, 0.127, 0.2638, 0.2361, 0.07471, 0.1714, 0.3133, 0.3845, 0.07923, 0.2251, 0.4992, 0.6576, 0.06335, 0.2592, 0.6513, 0.8943, 0.06366, 0.2649, 0.6663, 0.9321, 0.08386, 0.2413, 0.5434, 0.7423, 0.006385, 0.08596, 0.2009, 0.3829, 0.5711, 0.0681, 0.1563, 0.334, 0.4209, 0.02411, 0.08477, 0.1494, 0.1789, 0.02731, 0.05177, 0.01811, 0.007686, 0.02085, 0.01128, 0.06705, 0.1081, 0.1038, 0.05702, 0.127, 0.2638, 0.2361, 0.07471, 0.1714, 0.3133, 0.3845, 0.07923, 0.2251, 0.4992, 0.6576, 0.06335, 0.2592, 0.6513, 0.8943, 0.06366, 0.2649, 0.6663, 0.9321, 0.08386, 0.2413, 0.5434, 0.7423, 0.006385, 0.08596, 0.2009, 0.3829, 0.5711, 0.0681, 0.1563, 0.334, 0.4209, 0.02411, 0.08477, 0.1494, 0.1789]): _vg.add([_i], _w, 'REPLACE')
_vg = ob_sphere.vertex_groups.new(name='Bone.007')
for _i, _w in zip([11, 12, 17, 18, 19, 20, 24, 25, 26, 27, 31, 32, 33, 34, 38, 39, 40, 41, 45, 46, 47, 48, 52, 53, 54, 55, 59, 60, 61, 62, 65, 66, 67, 68, 69, 73, 74, 75, 76, 80, 81, 82, 83, 88, 89, 90, 180, 181, 186, 187, 188, 189, 193, 194, 195, 196, 200, 201, 202, 203, 207, 208, 209, 210, 214, 215, 216, 217, 221, 222, 223, 224, 228, 229, 230, 231, 234, 235, 236, 237, 238, 242, 243, 244, 245, 249, 250, 251, 252, 257, 258, 259], [0.009889, 0.02563, 0.01279, 0.06881, 0.1121, 0.1086, 0.05785, 0.1295, 0.2702, 0.2431, 0.07558, 0.1743, 0.32, 0.3941, 0.07931, 0.2282, 0.5077, 0.6717, 0.06295, 0.262, 0.661, 0.9097, 0.06512, 0.2666, 0.6693, 0.9203, 0.08516, 0.2418, 0.5406, 0.732, 0.007915, 0.08655, 0.2006, 0.3794, 0.5622, 0.0684, 0.1555, 0.3294, 0.4138, 0.02435, 0.08419, 0.1468, 0.1765, 0.0262, 0.05007, 0.01453, 0.009889, 0.02563, 0.01279, 0.06881, 0.1121, 0.1086, 0.05785, 0.1295, 0.2702, 0.2431, 0.07558, 0.1743, 0.32, 0.3941, 0.07931, 0.2282, 0.5077, 0.6717, 0.06295, 0.262, 0.661, 0.9097, 0.06512, 0.2666, 0.6693, 0.9203, 0.08516, 0.2418, 0.5406, 0.732, 0.007915, 0.08655, 0.2006, 0.3794, 0.5622, 0.0684, 0.1555, 0.3294, 0.4138, 0.02435, 0.08419, 0.1468, 0.1765, 0.0262, 0.05007, 0.01453]): _vg.add([_i], _w, 'REPLACE')
_vg = ob_sphere.vertex_groups.new(name='Bone.008')
for _i, _w in zip([53, 54, 59, 60, 61, 62, 66, 67, 68, 69, 72, 73, 74, 75, 76, 80, 81, 82, 83, 87, 88, 89, 90, 94, 95, 96, 97, 101, 102, 103, 104, 107, 108, 109, 110, 111, 115, 116, 117, 118, 122, 123, 124, 125, 130, 131, 132, 222, 223, 228, 229, 230, 231, 235, 236, 237, 238, 241, 242, 243, 244, 245, 249, 250, 251, 252, 256, 257, 258, 259, 263, 264, 265, 266, 270, 271, 272, 273, 276, 277, 278, 279, 280, 284, 285, 286, 287, 291, 292, 293, 294, 299, 300, 301], [0.0121, 0.03046, 0.01456, 0.07029, 0.1139, 0.1105, 0.05938, 0.1318, 0.2716, 0.2453, 0.001885, 0.0778, 0.1781, 0.3245, 0.3964, 0.08226, 0.2344, 0.5177, 0.6728, 0.06576, 0.2713, 0.686, 0.9136, 0.0666, 0.2765, 0.6984, 0.9393, 0.08714, 0.2496, 0.5584, 0.7484, 0.008862, 0.08898, 0.2066, 0.3905, 0.5755, 0.07034, 0.1601, 0.3383, 0.4247, 0.02726, 0.08757, 0.1536, 0.1843, 0.0317, 0.05687, 0.02801, 0.0121, 0.03046, 0.01456, 0.07029, 0.1139, 0.1105, 0.05938, 0.1318, 0.2716, 0.2453, 0.001885, 0.0778, 0.1781, 0.3245, 0.3964, 0.08226, 0.2344, 0.5177, 0.6728, 0.06576, 0.2713, 0.686, 0.9136, 0.0666, 0.2765, 0.6984, 0.9393, 0.08714, 0.2496, 0.5584, 0.7484, 0.008862, 0.08898, 0.2066, 0.3905, 0.5755, 0.07034, 0.1601, 0.3383, 0.4247, 0.02726, 0.08757, 0.1536, 0.1843, 0.0317, 0.05687, 0.02801]): _vg.add([_i], _w, 'REPLACE')
_vg = ob_sphere.vertex_groups.new(name='Bone.009')
for _i, _w in zip([3, 4, 5, 6, 10, 11, 12, 13, 17, 18, 19, 20, 23, 24, 25, 26, 27, 31, 32, 33, 34, 38, 39, 40, 41, 46, 47, 48, 137, 138, 143, 144, 145, 146, 151, 152, 153, 154, 158, 159, 160, 161, 165, 166, 167, 168, 172, 173, 174, 175, 179, 180, 181, 182, 186, 187, 188, 189, 192, 193, 194, 195, 196, 200, 201, 202, 203, 207, 208, 209, 210, 215, 216, 217, 306, 307, 312, 313, 314, 315, 320, 321, 322, 323, 327, 328, 329, 330, 334, 335, 336, 337], [0.0641, 0.2667, 0.6771, 0.9071, 0.06571, 0.2716, 0.6871, 0.9259, 0.08563, 0.2444, 0.5479, 0.7375, 0.007665, 0.08681, 0.2019, 0.3824, 0.5661, 0.06852, 0.1563, 0.3317, 0.4161, 0.0242, 0.08485, 0.1485, 0.1759, 0.02817, 0.05328, 0.01421, 0.01045, 0.02825, 0.01219, 0.06855, 0.1113, 0.1057, 0.05775, 0.1292, 0.2687, 0.2398, 0.07572, 0.1745, 0.3195, 0.3909, 0.08018, 0.23, 0.5112, 0.6694, 0.0641, 0.2667, 0.6771, 0.9071, 0.06571, 0.2716, 0.6871, 0.9259, 0.08563, 0.2444, 0.5479, 0.7375, 0.007665, 0.08681, 0.2019, 0.3824, 0.5661, 0.06852, 0.1563, 0.3317, 0.4161, 0.0242, 0.08485, 0.1485, 0.1759, 0.02817, 0.05328, 0.01421, 0.01045, 0.02825, 0.01219, 0.06855, 0.1113, 0.1057, 0.05775, 0.1292, 0.2687, 0.2398, 0.07572, 0.1745, 0.3195, 0.3909, 0.08018, 0.23, 0.5112, 0.6694]): _vg.add([_i], _w, 'REPLACE')
_vg = ob_sphere.vertex_groups.new(name='Bone.010')
for _i, _w in zip([11, 17, 18, 19, 25, 95, 101, 102, 103, 109, 180, 186, 187, 188, 194, 264, 270, 271, 272, 278], [0.0258, 0.01671, 0.1176, 0.01966, 0.03606, 0.02477, 0.01511, 0.1155, 0.01856, 0.03504, 0.0258, 0.01671, 0.1176, 0.01966, 0.03606, 0.02477, 0.01511, 0.1155, 0.01856, 0.03504]): _vg.add([_i], _w, 'REPLACE')
_vg = ob_sphere.vertex_groups.new(name='Bone.011')
for _i, _w in zip([3, 4, 5, 6, 10, 11, 12, 13, 16, 17, 18, 19, 20, 23, 24, 25, 26, 27, 31, 32, 33, 34, 39, 40, 41, 130, 131, 132, 136, 137, 138, 139, 142, 143, 144, 145, 146, 150, 151, 152, 153, 154, 157, 158, 159, 160, 161, 164, 165, 166, 167, 168, 172, 173, 174, 175, 179, 180, 181, 182, 185, 186, 187, 188, 189, 192, 193, 194, 195, 196, 200, 201, 202, 203, 208, 209, 210, 299, 300, 301, 305, 306, 307, 308, 311, 312, 313, 314, 315, 319, 320, 321, 322, 323, 326, 327, 328, 329, 330, 333, 334, 335, 336, 337], [0.1125, 0.6065, 0.8962, 0.9401, 0.1339, 0.5445, 0.8159, 0.8598, 0.01572, 0.1176, 0.3209, 0.5744, 0.6451, 0.009088, 0.08431, 0.1816, 0.2753, 0.3353, 0.04296, 0.09239, 0.1285, 0.1671, 0.02393, 0.03832, 0.05205, 0.007038, 0.003458, 0.008962, 0.02105, 0.07045, 0.07519, 0.08725, 0.01078, 0.08337, 0.1697, 0.2104, 0.2437, 0.05514, 0.1651, 0.3904, 0.5021, 0.5384, 0.06216, 0.2215, 0.5028, 0.6309, 0.7115, 0.01877, 0.1783, 0.5647, 0.7955, 0.8746, 0.1125, 0.6065, 0.8962, 0.9401, 0.1339, 0.5445, 0.8159, 0.8598, 0.01572, 0.1176, 0.3209, 0.5744, 0.6451, 0.009088, 0.08431, 0.1816, 0.2753, 0.3353, 0.04296, 0.09239, 0.1285, 0.1671, 0.02393, 0.03832, 0.05205, 0.007038, 0.003458, 0.008962, 0.02105, 0.07045, 0.07519, 0.08725, 0.01078, 0.08337, 0.1697, 0.2104, 0.2437, 0.05514, 0.1651, 0.3904, 0.5021, 0.5384, 0.06216, 0.2215, 0.5028, 0.6309, 0.7115, 0.01877, 0.1783, 0.5647, 0.7955, 0.8746]): _vg.add([_i], _w, 'REPLACE')
_vg = ob_sphere.vertex_groups.new(name='Bone.012')
for _i, _w in zip([48, 52, 53, 54, 55, 59, 60, 61, 62, 65, 66, 67, 68, 69, 72, 73, 74, 75, 76, 80, 81, 82, 83, 87, 88, 89, 90, 94, 95, 96, 97, 101, 102, 103, 104, 108, 109, 110, 111, 115, 116, 117, 118, 123, 124, 125, 217, 221, 222, 223, 224, 228, 229, 230, 231, 234, 235, 236, 237, 238, 241, 242, 243, 244, 245, 249, 250, 251, 252, 256, 257, 258, 259, 263, 264, 265, 266, 270, 271, 272, 273, 277, 278, 279, 280, 284, 285, 286, 287, 292, 293, 294], [0.006894, 0.005412, 0.05897, 0.06874, 0.08404, 0.0637, 0.1383, 0.1885, 0.2297, 0.02543, 0.1164, 0.3037, 0.4476, 0.5063, 0.02737, 0.1333, 0.2953, 0.5351, 0.6691, 0.094, 0.3026, 0.6916, 0.8386, 0.06227, 0.3165, 0.856, 0.9209, 0.07337, 0.2932, 0.758, 0.8435, 0.08087, 0.2331, 0.5359, 0.6298, 0.06452, 0.1488, 0.2576, 0.3271, 0.02605, 0.07968, 0.1215, 0.1644, 0.01589, 0.03482, 0.05306, 0.006894, 0.005412, 0.05897, 0.06874, 0.08404, 0.0637, 0.1383, 0.1885, 0.2297, 0.02543, 0.1164, 0.3037, 0.4476, 0.5063, 0.02737, 0.1333, 0.2953, 0.5351, 0.6691, 0.094, 0.3026, 0.6916, 0.8386, 0.06227, 0.3165, 0.856, 0.9209, 0.07337, 0.2932, 0.758, 0.8435, 0.08087, 0.2331, 0.5359, 0.6298, 0.06452, 0.1488, 0.2576, 0.3271, 0.02605, 0.07968, 0.1215, 0.1644, 0.01589, 0.03482, 0.05306]): _vg.add([_i], _w, 'REPLACE')
_vg = ob_sphere.vertex_groups.new(name='Bone.013')
for _i, _w in zip([94, 95, 96, 97, 100, 101, 102, 103, 104, 107, 108, 109, 110, 111, 114, 115, 116, 117, 118, 121, 122, 123, 124, 125, 128, 129, 130, 131, 132, 135, 136, 137, 138, 139, 142, 143, 144, 145, 146, 150, 151, 152, 153, 154, 158, 159, 160, 161, 166, 167, 168, 263, 264, 265, 266, 269, 270, 271, 272, 273, 276, 277, 278, 279, 280, 283, 284, 285, 286, 287, 290, 291, 292, 293, 294, 297, 298, 299, 300, 301, 304, 305, 306, 307, 308, 311, 312, 313, 314, 315, 319, 320, 321, 322, 323, 327, 328, 329, 330, 335, 336, 337], [0.008637, 0.06791, 0.06914, 0.0849, 0.006566, 0.0807, 0.1728, 0.2225, 0.2533, 0.0452, 0.146, 0.3829, 0.52, 0.5498, 0.04824, 0.168, 0.4658, 0.6766, 0.727, 0.01011, 0.1395, 0.4178, 0.7689, 0.869, 0.003653, 0.1532, 0.5566, 0.8296, 0.9064, 0.01168, 0.1512, 0.5242, 0.7794, 0.8456, 0.01839, 0.1184, 0.3151, 0.5861, 0.6547, 0.01533, 0.09188, 0.1914, 0.2956, 0.3508, 0.06282, 0.1095, 0.1672, 0.1876, 0.0424, 0.05681, 0.06229, 0.008637, 0.06791, 0.06914, 0.0849, 0.006566, 0.0807, 0.1728, 0.2225, 0.2533, 0.0452, 0.146, 0.3829, 0.52, 0.5498, 0.04824, 0.168, 0.4658, 0.6766, 0.727, 0.01011, 0.1395, 0.4178, 0.7689, 0.869, 0.003653, 0.1532, 0.5566, 0.8296, 0.9064, 0.01168, 0.1512, 0.5242, 0.7794, 0.8456, 0.01839, 0.1184, 0.3151, 0.5861, 0.6547, 0.01533, 0.09188, 0.1914, 0.2956, 0.3508, 0.06282, 0.1095, 0.1672, 0.1876, 0.0424, 0.05681, 0.06229]): _vg.add([_i], _w, 'REPLACE')
_vg = ob_sphere.vertex_groups.new(name='Bone.014')
for _i, _w in zip([10, 11, 12, 13, 16, 17, 18, 19, 20, 23, 24, 25, 26, 27, 30, 31, 32, 33, 34, 37, 38, 39, 40, 41, 45, 46, 47, 48, 51, 52, 53, 54, 55, 58, 59, 60, 61, 62, 65, 66, 67, 68, 69, 73, 74, 75, 76, 81, 82, 83, 179, 180, 181, 182, 185, 186, 187, 188, 189, 192, 193, 194, 195, 196, 199, 200, 201, 202, 203, 206, 207, 208, 209, 210, 214, 215, 216, 217, 220, 221, 222, 223, 224, 227, 228, 229, 230, 231, 234, 235, 236, 237, 238, 242, 243, 244, 245, 250, 251, 252], [0.01154, 0.06822, 0.0689, 0.08676, 0.006641, 0.08141, 0.1743, 0.2259, 0.2582, 0.04278, 0.1453, 0.3866, 0.5271, 0.5581, 0.04327, 0.1648, 0.4684, 0.6838, 0.736, 0.001936, 0.1322, 0.4152, 0.773, 0.8764, 0.1452, 0.5522, 0.8267, 0.9047, 0.008938, 0.147, 0.5195, 0.7725, 0.8385, 0.01978, 0.1184, 0.3136, 0.5793, 0.6469, 0.01612, 0.09191, 0.1909, 0.2941, 0.3485, 0.06259, 0.11, 0.1682, 0.1881, 0.04328, 0.06104, 0.06455, 0.01154, 0.06822, 0.0689, 0.08676, 0.006641, 0.08141, 0.1743, 0.2259, 0.2582, 0.04278, 0.1453, 0.3866, 0.5271, 0.5581, 0.04327, 0.1648, 0.4684, 0.6838, 0.736, 0.001936, 0.1322, 0.4152, 0.773, 0.8764, 0.1452, 0.5522, 0.8267, 0.9047, 0.008938, 0.147, 0.5195, 0.7725, 0.8385, 0.01978, 0.1184, 0.3136, 0.5793, 0.6469, 0.01612, 0.09191, 0.1909, 0.2941, 0.3485, 0.06259, 0.11, 0.1682, 0.1881, 0.04328, 0.06104, 0.06455]): _vg.add([_i], _w, 'REPLACE')
_m = ob_sphere.modifiers.new('Armature', 'ARMATURE')
_m = ob_sphere.modifiers.new('Armature.001', 'ARMATURE')
_m = ob_sphere.modifiers.new('Armature.002', 'ARMATURE')
_m.object = ob_armature

# ---- collection membership
col_collection_1.objects.link(ob_armature)
col_collection_1.objects.link(ob_sphere)

# ---- scene / render settings (as saved in the file)
scene.frame_start = 1; scene.frame_end = 45; scene.frame_set(41)
scene.render.engine = 'BLENDER_EEVEE_NEXT'
scene.render.image_settings.compression = 90
scene.render.resolution_percentage = 50
scene.render.dither_intensity = 0.0
scene.cycles.use_denoising = False
scene.cycles.samples = 10
scene.cycles.sampling_pattern = 'TABULATED_SOBOL'
scene.cycles.light_sampling_threshold = 0.0
scene.cycles.use_adaptive_sampling = False
scene.cycles.use_light_tree = False
scene.cycles.blur_glossy = 0.0
scene.cycles.volume_bounces = 1
scene.cycles.pixel_filter_type = 'GAUSSIAN'
scene.cycles.sample_clamp_indirect = 0.0
scene.view_settings.view_transform = 'Standard'
bpy.context.view_layer.update()

# ---- added for rendering (the .blend has no active camera and no usable light): camera, sun
cam_auto = bpy.data.cameras.new('AutoCamera')
cam_auto.lens = 50.0
cam_auto.sensor_width = 36.0
cam_auto.clip_end = 1000.0
ob_auto_camera = bpy.data.objects.new('AutoCamera', cam_auto)
scene.collection.objects.link(ob_auto_camera)
ob_auto_camera.location = (0.960146, -1.15232, 0.768275)
ob_auto_camera.rotation_euler = (1.09748, -7.21219e-08, 0.694738)
scene.camera = ob_auto_camera
light_auto_sun = bpy.data.lights.new('AutoSun', 'SUN')
light_auto_sun.energy = 3.0
light_auto_sun.angle = 0.0523599
ob_auto_sun = bpy.data.objects.new('AutoSun', light_auto_sun)
scene.collection.objects.link(ob_auto_sun)
ob_auto_sun.rotation_euler = (0.872665, 0.174533, 0.523599)
bpy.context.view_layer.update()
